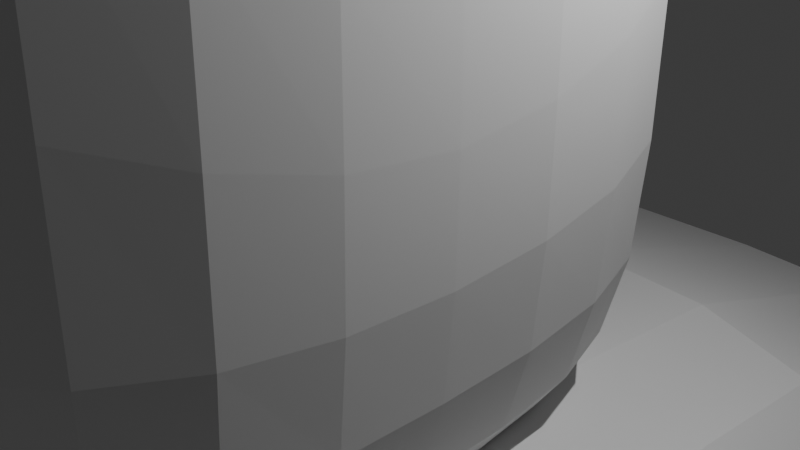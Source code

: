 # Source: henry_hollow_night.blend  (saved by Blender 4.4.32; exported with 4.5.12 LTS)
import bpy
from mathutils import Matrix  # noqa: F401  (used for matrix-valued properties, if any)

bpy.ops.wm.read_factory_settings(use_empty=True)
scene = bpy.context.scene
scene.name = 'Scene'

# ---- collections
col_collection = bpy.data.collections.new('Collection'); scene.collection.children.link(col_collection)

# ---- materials (node trees are filled in below, after node groups)
mat_material = bpy.data.materials.new('Material')
mat_material.alpha_threshold = 0.0
mat_material.roughness = 0.5
mat_material.line_color = (0.0, 0.0, 0.0, 1.0)

# ---- material node trees
mat_material.use_nodes = True; mat_material.node_tree.nodes.clear()
_N = mat_material.node_tree.nodes; _L = mat_material.node_tree.links
n0 = _N.new('ShaderNodeOutputMaterial'); n0.name = 'Material Output'; n0.location = (300, 300)
n1 = _N.new('ShaderNodeBsdfPrincipled'); n1.name = 'Principled BSDF'; n1.location = (10, 300)
n1.inputs[3].default_value = 1.45
_L.new(n1.outputs[0], n0.inputs[0])
n0.is_active_output = True

# ---- world
world_world = bpy.data.worlds.new('World'); scene.world = world_world
world_world.use_nodes = True; world_world.node_tree.nodes.clear()
_N = world_world.node_tree.nodes; _L = world_world.node_tree.links
n0 = _N.new('ShaderNodeOutputWorld'); n0.name = 'World Output'; n0.location = (300, 300)
n1 = _N.new('ShaderNodeBackground'); n1.name = 'Background'; n1.location = (10, 300)
n1.inputs[0].default_value = (0.05088, 0.05088, 0.05088, 1.0)
_L.new(n1.outputs[0], n0.inputs[0])
n0.is_active_output = True
world_world.color = (0.05088, 0.05088, 0.05088)
world_world.sun_shadow_jitter_overblur = 0.0

# ---- cameras
cam_camera = bpy.data.cameras.new('Camera')
cam_camera.clip_end = 100.0
cam_camera.ortho_scale = 7.314

# ---- lights
light_light = bpy.data.lights.new('Light', 'POINT')
light_light.energy = 1000.0
light_light.shadow_soft_size = 0.1

# ---- meshes
me_cube = bpy.data.meshes.new('Cube')
me_cube.from_pydata([(0.9761, 0.9761, 5.708), (0.9761, 0.9761, -0.9761), (1.008, -2.254, 5.883), (0.9761, -2.354, -0.9761), (-0.9761, 0.9761, 5.708), (-0.9761, 0.9761, -0.9761), (-0.9446, -2.254, 5.883), (-0.9761, -2.354, -0.9761), (0.9761, -2.354, 0.7698), (-0.9761, -2.354, 0.7698), (0.9761, 0.9761, 0.7698), (-0.9761, 0.9761, 0.7698), (-0.9761, -0.6966, -0.9761), (0.9761, -0.6966, 1.047), (-0.9761, -0.6966, 1.047), (0.9761, -0.6966, -0.9761), (0.9761, -0.6966, 0.7698), (-0.9761, -0.6966, 0.7698)], [], [(13, 14, 6, 2), (8, 2, 6, 9), (17, 14, 4, 11), (12, 15, 3, 7), (16, 13, 2, 8), (11, 4, 0, 10), (15, 16, 8, 3), (3, 8, 9, 7), (5, 11, 10, 1), (12, 17, 11, 5), (7, 9, 17, 12), (1, 10, 16, 15), (10, 0, 13, 16), (5, 1, 15, 12), (9, 6, 14, 17), (0, 4, 14, 13)])
_uv = me_cube.uv_layers.new(name='UVMap')
_uv.uv.foreach_set('vector', [0.625, 0.6256, 0.875, 0.6256, 0.875, 0.75, 0.625, 0.75, 0.5497, 0.75, 0.625, 0.75, 0.875, 0.75, 0.875, 0.75, 0.875, 0.6256, 0.875, 0.6256, 0.875, 0.5, 0.875, 0.5, 0.125, 0.6256, 0.375, 0.6256, 0.375, 0.75, 0.125, 0.75, 0.5497, 0.6256, 0.625, 0.6256, 0.625, 0.75, 0.5497, 0.75, 0.875, 0.5, 0.875, 0.5, 0.625, 0.5, 0.5497, 0.5, 0.375, 0.6256, 0.5497, 0.6256, 0.5497, 0.75, 0.375, 0.75, 0.375, 0.75, 0.5497, 0.75, 0.5497, 1.0, 0.375, 1.0, 0.375, 0.25, 0.5497, 0.25, 0.5497, 0.5, 0.375, 0.5, 0.375, 0.1244, 0.5497, 0.1244, 0.5497, 0.25, 0.375, 0.25, 0.375, 0.0, 0.5497, 0.0, 0.5497, 0.1244, 0.375, 0.1244, 0.375, 0.5, 0.5497, 0.5, 0.5497, 0.6256, 0.375, 0.6256, 0.5497, 0.5, 0.625, 0.5, 0.625, 0.6256, 0.5497, 0.6256, 0.125, 0.5, 0.375, 0.5, 0.375, 0.6256, 0.125, 0.6256, 0.875, 0.75, 0.875, 0.75, 0.875, 0.6256, 0.875, 0.6256, 0.625, 0.5, 0.875, 0.5, 0.875, 0.6256, 0.625, 0.6256])
me_cube.materials.append(mat_material)
me_cube.use_mirror_vertex_groups = False
me_cube.update()
me_cubo = bpy.data.meshes.new('Cubo')
me_cubo.from_pydata([(-1.0, -2.686, -3.247), (-1.0, -2.686, 3.161), (-1.0, 9.036, -3.247), (-1.0, 9.036, 3.161), (5.328, -2.686, -3.247), (5.328, -2.686, 3.161), (5.328, 9.036, -3.247), (5.328, 9.036, 3.161), (2.914, 9.036, 3.161), (2.914, 9.036, -3.247), (2.914, -2.686, -3.247), (2.914, -2.686, 3.161)], [], [(0, 1, 3, 2), (9, 8, 7, 6), (6, 7, 5, 4), (4, 5, 11, 10), (9, 6, 4, 10), (7, 8, 11, 5), (8, 3, 1, 11), (2, 3, 8, 9), (2, 9, 10, 0), (10, 11, 1, 0)])
_uv = me_cubo.uv_layers.new(name='MapaUV')
_uv.uv.foreach_set('vector', [0.375, 0.0, 0.625, 0.0, 0.625, 0.25, 0.375, 0.25, 0.3273, 0.4523, 0.6727, 0.4523, 0.625, 0.5, 0.375, 0.5, 0.375, 0.5, 0.625, 0.5, 0.625, 0.75, 0.375, 0.75, 0.375, 0.75, 0.625, 0.75, 0.6727, 0.7977, 0.3273, 0.7977, 0.3273, 0.4523, 0.375, 0.5, 0.375, 0.75, 0.3273, 0.7977, 0.625, 0.5, 0.6727, 0.4523, 0.6727, 0.7977, 0.625, 0.75, 0.6727, 0.4523, 0.875, 0.5, 0.875, 0.75, 0.6727, 0.7977, 0.375, 0.25, 0.625, 0.25, 0.6727, 0.4523, 0.3273, 0.4523, 0.125, 0.5, 0.3273, 0.4523, 0.3273, 0.7977, 0.125, 0.75, 0.3273, 0.7977, 0.6727, 0.7977, 0.625, 1.0, 0.375, 1.0])
me_cubo.update()

# ---- objects
ob_cube = bpy.data.objects.new('Cube', me_cube)
ob_light = bpy.data.objects.new('Light', light_light)
ob_camera = bpy.data.objects.new('Camera', cam_camera)
ob_cubo = bpy.data.objects.new('Cubo', me_cubo)

# ---- transforms, parenting, visibility, modifiers, constraints
ob_cube.location = (0.0, 0.0, 0.0)
ob_cube.scale = (2.554, 2.554, 2.554)
ob_cube.lock_rotations_4d = False
ob_cube.empty_display_type = 'ARROWS'
ob_cube.lineart.crease_threshold = 0.0
_m = ob_cube.modifiers.new('Subdivisión', 'SUBSURF')
_m.levels = 2
ob_light.location = (4.076, 1.005, 5.904)
ob_light.rotation_euler = (0.6503, 0.05522, 1.866)
ob_light.lock_rotations_4d = False
ob_light.empty_display_type = 'ARROWS'
ob_light.color = (0.0, 0.0, 0.0, 0.0)
ob_light.lineart.crease_threshold = 0.0
ob_camera.location = (7.359, -6.926, 4.958)
ob_camera.rotation_euler = (1.109, 0.0, 0.8149)
ob_camera.lock_rotations_4d = False
ob_camera.empty_display_type = 'ARROWS'
ob_camera.color = (0.0, 0.0, 0.0, 0.0)
ob_camera.display_type = 'WIRE'
ob_camera.lineart.crease_threshold = 0.0
ob_cubo.location = (-7.028, -9.409, -8.55)
ob_cubo.scale = (2.478, 2.478, 2.478)
_m = ob_cubo.modifiers.new('Subdivisión', 'SUBSURF')
_m.levels = 2

# ---- collection membership
col_collection.objects.link(ob_cube)
col_collection.objects.link(ob_light)
col_collection.objects.link(ob_camera)
col_collection.objects.link(ob_cubo)

# ---- scene / render settings (as saved in the file)
scene.camera = ob_camera
scene.frame_start = 1; scene.frame_end = 250; scene.frame_set(1)
scene.render.engine = 'BLENDER_EEVEE_NEXT'
bpy.context.view_layer.update()
